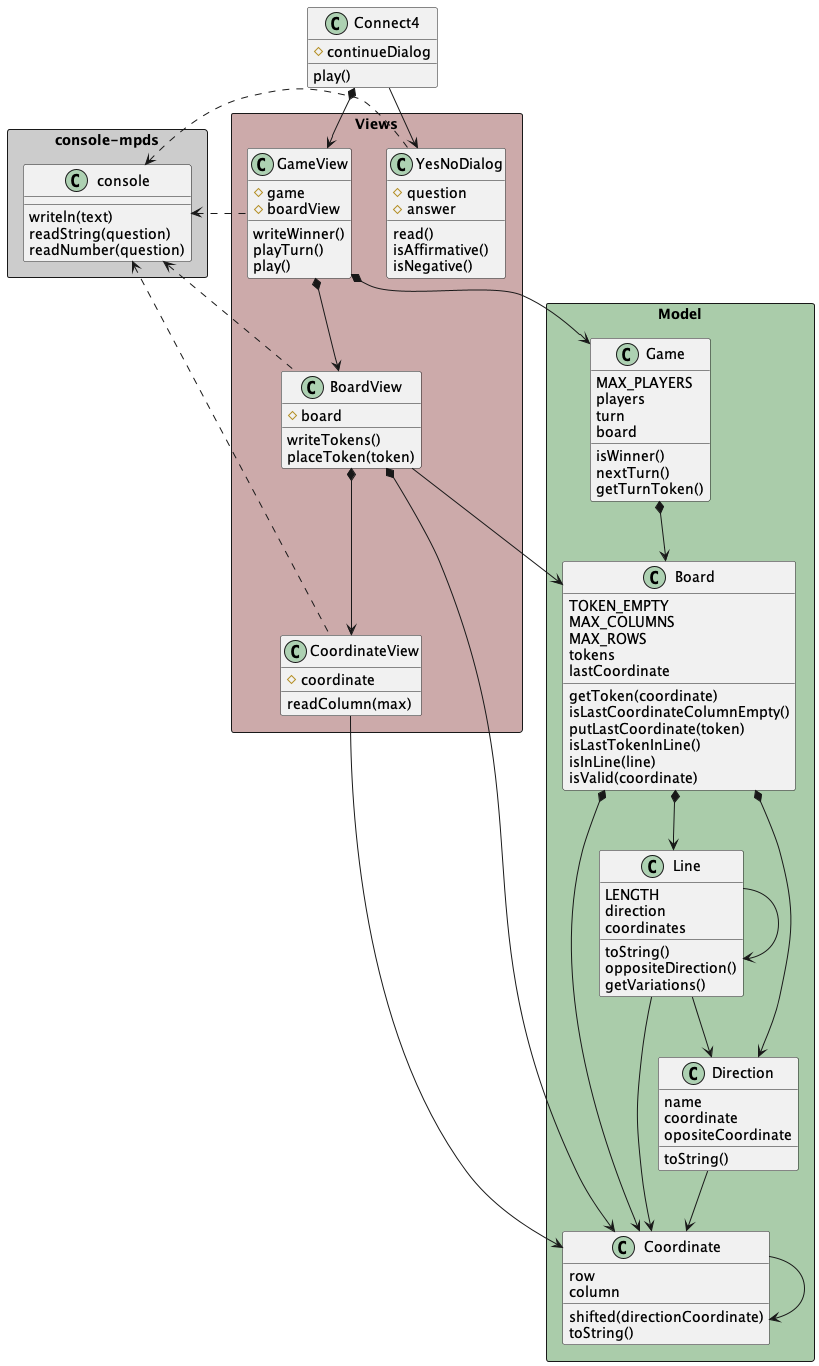

The diagram above was rendered by PlantUML. Its source (embedded in the PNG):
@startuml connect4_constructorFunction_classdiagram

package "console-mpds" <<Rectangle>> #ccc {
    class console {
        writeln(text)
        readString(question)
        readNumber(question)
    }
}

package "Model" <<Rectangle>> #aca {
    class Coordinate {
        row
        column
        shifted(directionCoordinate)
        toString()
    }

    class Direction {
        name
        coordinate
        opositeCoordinate
        toString()
    }

    class Line {
        LENGTH
        direction
        coordinates
        toString()
        oppositeDirection()
        getVariations()
    }

    class Board {
        TOKEN_EMPTY
        MAX_COLUMNS
        MAX_ROWS
        tokens
        lastCoordinate
        getToken(coordinate)
        isLastCoordinateColumnEmpty()
        putLastCoordinate(token)
        isLastTokenInLine()
        isInLine(line)
        isValid(coordinate)
    }

    class Game {
        MAX_PLAYERS
        players
        turn
        board
        isWinner()
        nextTurn()
        getTurnToken()
    }
}

package "Views" <<Rectangle>> #caa {
    class CoordinateView {
        #coordinate
        readColumn(max)
    }

    class BoardView{
        #board
        writeTokens()
        placeToken(token)
    }

    class GameView {
        #game
        #boardView
        writeWinner()
        playTurn()
        play()
    }

    class YesNoDialog {
        #question
        #answer
        read()
        isAffirmative()
        isNegative()
    }
}

class Connect4 {
    #continueDialog
    play()
}

Coordinate -> Coordinate

CoordinateView -> Coordinate

Direction -down-> Coordinate

Line -> Line
Line -down-> Coordinate
Line -down-> Direction

Board *-down-> Coordinate
Board *-down-> Direction
Board *-down-> Line

BoardView *-down-> CoordinateView
BoardView -down-> Board
BoardView *-down-> Coordinate

Game *-down-> Board

GameView *-down-> Game
GameView *-down-> BoardView

Connect4 -down-> YesNoDialog
Connect4 *-down-> GameView

YesNoDialog .-l-> console
GameView .-l-> console
BoardView .-l-> console
CoordinateView .-l-> console

@enduml